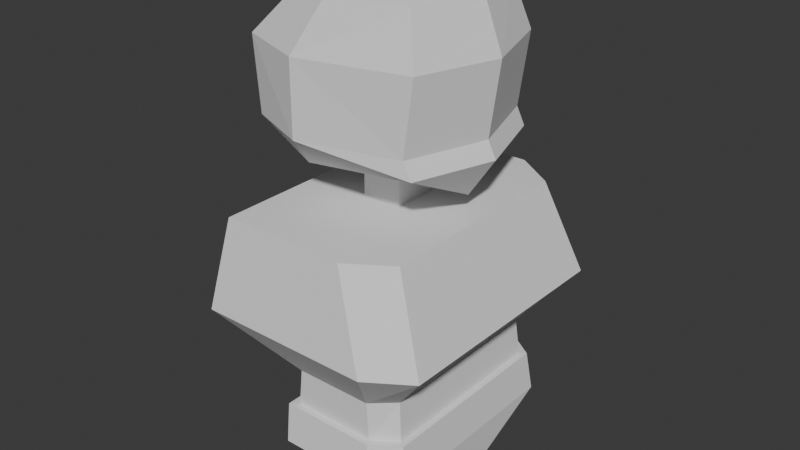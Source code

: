 # Source: Swordman.blend  (saved by Blender 5.1.30; exported with 4.5.12 LTS)
import bpy
from mathutils import Matrix  # noqa: F401  (used for matrix-valued properties, if any)

bpy.ops.wm.read_factory_settings(use_empty=True)
scene = bpy.context.scene
scene.name = 'Scene'

# ---- collections
col_collection = bpy.data.collections.new('Collection'); scene.collection.children.link(col_collection)

# ---- world
world_world = bpy.data.worlds.new('World'); scene.world = world_world
world_world.use_nodes = True; world_world.node_tree.nodes.clear()
_N = world_world.node_tree.nodes; _L = world_world.node_tree.links
n0 = _N.new('ShaderNodeOutputWorld'); n0.name = 'World Output'; n0.location = (200, 100)
n1 = _N.new('ShaderNodeBackground'); n1.name = 'Background'; n1.location = (-200, 100)
n1.inputs[0].default_value = (0.05088, 0.05088, 0.05088, 1.0)
_L.new(n1.outputs[0], n0.inputs[0])
n0.is_active_output = True
world_world.color = (0.05088, 0.05088, 0.05088)
world_world.sun_shadow_jitter_overblur = 0.0

# ---- meshes
me_cube_001 = bpy.data.meshes.new('Cube.001')
me_cube_001.from_pydata([(-0.5495, -1.023, -1.0), (-0.8907, -1.195, -0.1256), (1.101, -1.295, -1.0), (1.226, -1.466, -0.1256), (-0.4822, -1.466, -0.1256), (-0.1409, -1.295, -1.0), (-0.418, -0.8668, 0.4416), (0.5569, -1.058, 0.4416), (-0.207, -1.058, 0.4416), (-0.458, -0.8965, 0.8232), (0.6033, -1.052, 0.8232), (-0.2248, -1.052, 0.8232), (-0.5173, -0.9406, 0.8232), (0.6811, -1.116, 0.8232), (-0.2539, -1.116, 0.8232), (-0.5731, -0.9709, 1.209), (0.6707, -1.165, 1.209), (-0.2814, -1.165, 1.209), (0.6707, 0.0, 1.728), (-0.5408, 0.0, 1.728), (-0.5495, 1.023, -1.0), (-0.8907, 1.195, -0.1256), (1.101, 1.295, -1.0), (1.226, 1.466, -0.1256), (-0.4822, 1.466, -0.1256), (-0.1409, 1.295, -1.0), (-0.418, 0.8668, 0.4416), (0.5569, 1.058, 0.4416), (-0.207, 1.058, 0.4416), (-0.458, 0.8965, 0.8232), (0.6033, 1.052, 0.8232), (-0.2248, 1.052, 0.8232), (-0.5173, 0.9406, 0.8232), (0.6811, 1.116, 0.8232), (-0.2539, 1.116, 0.8232), (-0.5731, 0.9709, 1.209), (0.6707, 1.165, 1.209), (-0.2814, 1.165, 1.209), (0.5108, -0.2336, -1.004), (0.1219, -0.2336, -1.004), (0.5108, 0.2336, -1.004), (0.1219, 0.2336, -1.004), (0.5108, -0.2336, -1.363), (0.1219, -0.2336, -1.363), (0.5108, 0.2336, -1.363), (0.1219, 0.2336, -1.363)], [], [(1, 4, 8, 6), (4, 3, 7, 8), (0, 5, 4, 1), (2, 3, 4, 5), (3, 23, 27, 7), (9, 29, 26, 6), (8, 7, 10, 11), (6, 8, 11, 9), (11, 10, 13, 14), (33, 13, 10, 30), (9, 11, 14, 12), (12, 14, 17, 15), (14, 13, 16, 17), (16, 18, 19, 15), (17, 16, 15), (21, 26, 28, 24), (24, 28, 27, 23), (20, 21, 24, 25), (22, 25, 24, 23), (5, 0, 20, 25), (1, 6, 26, 21), (28, 31, 30, 27), (26, 29, 31, 28), (13, 33, 36, 18, 16), (31, 34, 33, 30), (27, 30, 10, 7), (29, 32, 34, 31), (32, 35, 37, 34), (34, 37, 36, 33), (36, 35, 19, 18), (37, 35, 36), (25, 22, 40, 41), (2, 22, 23, 3), (1, 21, 20, 0), (12, 32, 29, 9), (12, 15, 35, 32), (19, 35, 15), (39, 41, 45, 43), (2, 5, 39, 38), (5, 25, 41, 39), (22, 2, 38, 40), (42, 43, 45, 44), (38, 39, 43, 42), (40, 38, 42, 44), (41, 40, 44, 45)])
_uv = me_cube_001.uv_layers.new(name='UVMap')
_uv.uv.foreach_set('vector', [0.875, 0.75, 0.75, 0.75, 0.75, 0.75, 0.875, 0.75, 0.75, 0.75, 0.625, 0.75, 0.625, 0.75, 0.75, 0.75, 0.125, 0.75, 0.25, 0.75, 0.75, 0.75, 0.875, 0.75, 0.375, 0.75, 0.625, 0.75, 0.75, 0.75, 0.25, 0.75, 0.625, 0.75, 0.625, 0.75, 0.625, 0.75, 0.625, 0.75, 0.875, 0.75, 0.875, 0.75, 0.875, 0.75, 0.875, 0.75, 0.75, 0.75, 0.625, 0.75, 0.625, 0.75, 0.75, 0.75, 0.875, 0.75, 0.75, 0.75, 0.75, 0.75, 0.875, 0.75, 0.75, 0.75, 0.625, 0.75, 0.625, 0.75, 0.75, 0.75, 0.625, 0.75, 0.625, 0.75, 0.625, 0.75, 0.625, 0.75, 0.875, 0.75, 0.75, 0.75, 0.75, 0.75, 0.875, 0.75, 0.875, 0.75, 0.75, 0.75, 0.75, 0.75, 0.875, 0.75, 0.75, 0.75, 0.625, 0.75, 0.625, 0.75, 0.75, 0.75, 0.625, 0.75, 0.625, 0.625, 0.0, 0.0, 0.625, 0.0, 0.75, 0.75, 0.625, 0.75, 0.625, 0.0, 0.875, 0.75, 0.875, 0.75, 0.75, 0.75, 0.75, 0.75, 0.75, 0.75, 0.75, 0.75, 0.625, 0.75, 0.625, 0.75, 0.125, 0.75, 0.875, 0.75, 0.75, 0.75, 0.25, 0.75, 0.375, 0.75, 0.25, 0.75, 0.75, 0.75, 0.625, 0.75, 0.25, 0.75, 0.125, 0.75, 0.125, 0.75, 0.25, 0.75, 0.875, 0.75, 0.875, 0.75, 0.875, 0.75, 0.875, 0.75, 0.75, 0.75, 0.75, 0.75, 0.625, 0.75, 0.625, 0.75, 0.875, 0.75, 0.875, 0.75, 0.75, 0.75, 0.75, 0.75, 0.625, 0.75, 0.625, 0.75, 0.625, 0.75, 0.625, 0.625, 0.625, 0.75, 0.75, 0.75, 0.75, 0.75, 0.625, 0.75, 0.625, 0.75, 0.625, 0.75, 0.625, 0.75, 0.625, 0.75, 0.625, 0.75, 0.875, 0.75, 0.875, 0.75, 0.75, 0.75, 0.75, 0.75, 0.875, 0.75, 0.875, 0.75, 0.75, 0.75, 0.75, 0.75, 0.75, 0.75, 0.75, 0.75, 0.625, 0.75, 0.625, 0.75, 0.625, 0.75, 0.625, 0.0, 0.0, 0.0, 0.625, 0.625, 0.75, 0.75, 0.625, 0.0, 0.625, 0.75, 0.25, 0.75, 0.375, 0.75, 0.375, 0.75, 0.25, 0.75, 0.375, 0.75, 0.375, 0.75, 0.625, 0.75, 0.625, 0.75, 0.875, 0.75, 0.875, 0.75, 0.125, 0.75, 0.125, 0.75, 0.875, 0.75, 0.875, 0.75, 0.875, 0.75, 0.875, 0.75, 0.875, 0.75, 0.875, 0.75, 0.875, 0.75, 0.875, 0.75, 0.0, 0.0, 0.625, 0.0, 0.875, 0.75, 0.25, 0.75, 0.25, 0.75, 0.25, 0.75, 0.25, 0.75, 0.375, 0.75, 0.25, 0.75, 0.25, 0.75, 0.375, 0.75, 0.25, 0.75, 0.25, 0.75, 0.25, 0.75, 0.25, 0.75, 0.375, 0.75, 0.375, 0.75, 0.375, 0.75, 0.375, 0.75, 0.375, 0.75, 0.25, 0.75, 0.25, 0.75, 0.375, 0.75, 0.375, 0.75, 0.25, 0.75, 0.25, 0.75, 0.375, 0.75, 0.375, 0.75, 0.375, 0.75, 0.375, 0.75, 0.375, 0.75, 0.25, 0.75, 0.375, 0.75, 0.375, 0.75, 0.25, 0.75])
me_cube_001.update()
me_sphere_001 = bpy.data.meshes.new('Sphere.001')
me_sphere_001.from_pydata([(1.073, 1.082, -0.4392), (1.098, 1.082, 0.7686), (0.959, 1.082, -0.2142), (1.45, 3.639e-09, 0.7686), (1.311, 3.639e-09, -0.2142), (1.098, -1.08, 0.7686), (0.959, -1.08, -0.2142), (-0.3532, -1.432, 0.7686), (-0.3532, -1.432, -0.2142), (-1.3, -1.08, 0.7686), (-1.216, -1.08, -0.2142), (-1.651, 3.639e-09, 0.7686), (-1.568, 3.639e-09, -0.2142), (-1.3, 1.082, 0.7686), (-1.216, 1.082, -0.2142), (-0.3532, 1.434, 0.7686), (-0.3532, 1.434, -0.2142), (1.424, 3.639e-09, -0.4392), (1.073, -1.08, -0.4392), (-0.7186, 0.8276, -0.788), (1.058, -0.002437, -0.9777), (-0.7186, -0.8257, -0.788), (0.9185, 0.9063, 1.426), (1.197, 3.114e-09, 1.426), (0.9185, -0.9044, 1.426), (-0.0415, -1.183, 1.426), (-0.6721, -0.9044, 1.426), (-0.951, 3.114e-09, 1.426), (-0.6721, 0.9063, 1.426), (-0.0415, 1.185, 1.426), (0.4821, 0.3801, 1.65), (0.587, 0.03904, 1.65), (0.4821, -0.3013, 1.65), (0.07411, -0.4062, 1.65), (-0.1632, -0.3013, 1.65), (-0.2681, 0.03904, 1.65), (-0.1632, 0.3801, 1.65), (0.07411, 0.485, 1.65)], [], [(16, 15, 1, 2), (2, 1, 3, 4), (4, 3, 5, 6), (6, 5, 7, 8), (8, 7, 9, 10), (2, 4, 17, 0), (10, 9, 11, 12), (4, 6, 18, 17), (12, 11, 13, 14), (14, 13, 15, 16), (20, 19, 0), (17, 20, 0), (21, 20, 18), (18, 20, 17), (15, 13, 28, 29), (5, 3, 23, 24), (11, 9, 26, 27), (7, 5, 24, 25), (13, 11, 27, 28), (3, 1, 22, 23), (1, 15, 29, 22), (9, 7, 25, 26), (19, 12, 14), (12, 21, 10), (21, 12, 19), (16, 19, 14), (10, 21, 8), (2, 0, 16), (8, 18, 6), (18, 8, 21), (19, 16, 0), (22, 29, 37, 30), (28, 27, 35, 36), (26, 25, 33, 34), (24, 23, 31, 32), (29, 28, 36, 37), (27, 26, 34, 35), (25, 24, 32, 33), (23, 22, 30, 31), (30, 37, 36, 35, 34, 33, 32, 31), (20, 21, 19)])
_uv = me_sphere_001.uv_layers.new(name='UVMap')
_uv.uv.foreach_set('vector', [0.75, 0.3333, 0.75, 0.6667, 0.625, 0.6667, 0.625, 0.3333, 0.625, 0.3333, 0.625, 0.6667, 0.5, 0.6667, 0.5, 0.3333, 0.5, 0.3333, 0.5, 0.6667, 0.375, 0.6667, 0.375, 0.3333, 0.375, 0.3333, 0.375, 0.6667, 0.25, 0.6667, 0.25, 0.3333, 0.25, 0.3333, 0.25, 0.6667, 0.125, 0.6667, 0.125, 0.3333, 0.625, 0.3333, 0.5, 0.3333, 0.5, 0.3333, 0.625, 0.3333, 0.125, 0.3333, 0.125, 0.6667, 0.0, 0.6667, 0.0, 0.3333, 0.5, 0.3333, 0.375, 0.3333, 0.375, 0.3333, 0.5, 0.3333, 1.0, 0.3333, 1.0, 0.6667, 0.875, 0.6667, 0.875, 0.3333, 0.875, 0.3333, 0.875, 0.6667, 0.75, 0.6667, 0.75, 0.3333, 0.0, 0.0, 0.0, 0.0, 0.625, 0.3333, 0.5, 0.3333, 0.0, 0.0, 0.625, 0.3333, 0.0, 0.0, 0.0, 0.0, 0.0, 0.0, 0.0, 0.0, 0.0, 0.0, 0.5, 0.3333, 0.75, 0.6667, 0.875, 0.6667, 0.875, 0.6667, 0.75, 0.6667, 0.375, 0.6667, 0.5, 0.6667, 0.5, 0.6667, 0.375, 0.6667, 0.0, 0.6667, 0.125, 0.6667, 0.125, 0.6667, 0.0, 0.6667, 0.25, 0.6667, 0.375, 0.6667, 0.375, 0.6667, 0.25, 0.6667, 0.875, 0.6667, 1.0, 0.6667, 1.0, 0.6667, 0.875, 0.6667, 0.5, 0.6667, 0.625, 0.6667, 0.625, 0.6667, 0.5, 0.6667, 0.625, 0.6667, 0.75, 0.6667, 0.75, 0.6667, 0.625, 0.6667, 0.125, 0.6667, 0.25, 0.6667, 0.25, 0.6667, 0.125, 0.6667, 0.0, 0.0, 1.0, 0.3333, 0.875, 0.3333, 0.0, 0.3333, 0.0, 0.0, 0.125, 0.3333, 0.0, 0.0, 0.0, 0.3333, 0.0, 0.0, 0.75, 0.3333, 0.0, 0.0, 0.875, 0.3333, 0.125, 0.3333, 0.0, 0.0, 0.25, 0.3333, 0.625, 0.3333, 0.625, 0.3333, 0.75, 0.3333, 0.25, 0.3333, 0.375, 0.3333, 0.375, 0.3333, 0.375, 0.3333, 0.25, 0.3333, 0.0, 0.0, 0.0, 0.0, 0.75, 0.3333, 0.625, 0.3333, 0.625, 0.6667, 0.75, 0.6667, 0.75, 0.6667, 0.625, 0.6667, 0.875, 0.6667, 1.0, 0.6667, 1.0, 0.6667, 0.875, 0.6667, 0.125, 0.6667, 0.25, 0.6667, 0.25, 0.6667, 0.125, 0.6667, 0.375, 0.6667, 0.5, 0.6667, 0.5, 0.6667, 0.375, 0.6667, 0.75, 0.6667, 0.875, 0.6667, 0.875, 0.6667, 0.75, 0.6667, 0.0, 0.6667, 0.125, 0.6667, 0.125, 0.6667, 0.0, 0.6667, 0.25, 0.6667, 0.375, 0.6667, 0.375, 0.6667, 0.25, 0.6667, 0.5, 0.6667, 0.625, 0.6667, 0.625, 0.6667, 0.5, 0.6667, 0.625, 0.6667, 0.75, 0.6667, 0.875, 0.6667, 1.0, 0.6667, 0.125, 0.6667, 0.25, 0.6667, 0.375, 0.6667, 0.5, 0.6667, 0.0, 0.0, 0.0, 0.0, 0.0, 0.0])
me_sphere_001.update()

# ---- objects
ob_cube = bpy.data.objects.new('Cube', me_cube_001)
ob_sphere = bpy.data.objects.new('Sphere', me_sphere_001)

# ---- transforms, parenting, visibility, modifiers, constraints
ob_cube.location = (0.0, 0.0, 1.5)
ob_cube.scale = (-0.1982, -0.1982, -0.1982)
ob_sphere.location = (-0.06236, 0.0, 1.878)
ob_sphere.scale = (0.1417, 0.1417, 0.1417)

# ---- collection membership
col_collection.objects.link(ob_cube)
col_collection.objects.link(ob_sphere)

# ---- scene / render settings (as saved in the file)
scene.frame_start = 1; scene.frame_end = 250; scene.frame_set(1)
scene.render.engine = 'BLENDER_EEVEE_NEXT'
scene.render.bake_bias = 0.0
scene.render.bake_samples = 0
scene.cycles.sampling_pattern = 'TABULATED_SOBOL'
scene.eevee.use_volume_custom_range = False
bpy.context.view_layer.update()

# ---- added for rendering (the .blend has no active camera and no usable light): camera, sun
cam_auto = bpy.data.cameras.new('AutoCamera')
cam_auto.lens = 50.0
cam_auto.sensor_width = 36.0
cam_auto.clip_end = 1000.0
ob_auto_camera = bpy.data.objects.new('AutoCamera', cam_auto)
scene.collection.objects.link(ob_auto_camera)
ob_auto_camera.location = (1.06289, -1.34733, 2.5329)
ob_auto_camera.rotation_euler = (1.09748, -7.21219e-08, 0.694738)
scene.camera = ob_auto_camera
light_auto_sun = bpy.data.lights.new('AutoSun', 'SUN')
light_auto_sun.energy = 3.0
light_auto_sun.angle = 0.0523599
ob_auto_sun = bpy.data.objects.new('AutoSun', light_auto_sun)
scene.collection.objects.link(ob_auto_sun)
ob_auto_sun.rotation_euler = (0.872665, 0.174533, 0.523599)
bpy.context.view_layer.update()
